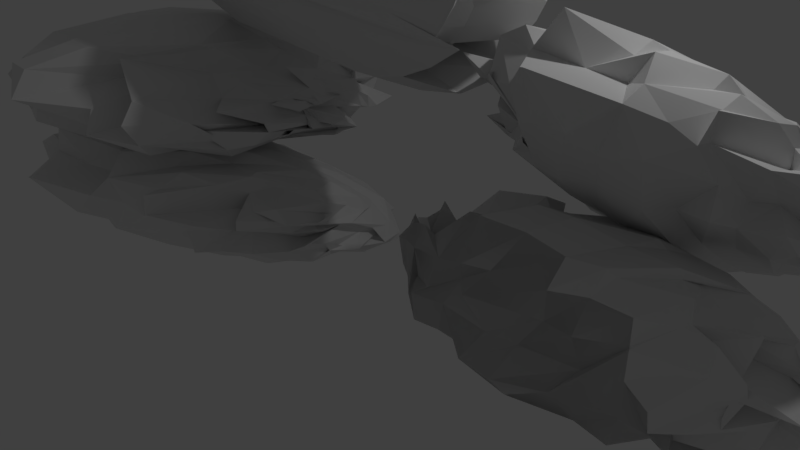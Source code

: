 # Source: cave_entrance.blend  (saved by Blender 2.78.0; exported with 4.5.12 LTS)
import bpy
from mathutils import Matrix  # noqa: F401  (used for matrix-valued properties, if any)

bpy.ops.wm.read_factory_settings(use_empty=True)
scene = bpy.context.scene
scene.name = 'Scene'

# ---- collections
col_collection_1 = bpy.data.collections.new('Collection 1'); scene.collection.children.link(col_collection_1)

# ---- world
world_world = bpy.data.worlds.new('World'); scene.world = world_world
world_world.color = (0.05088, 0.05088, 0.05088)
world_world.use_sun_shadow = False
world_world.sun_shadow_jitter_overblur = 0.0
world_world.cycles.sampling_method = 'MANUAL'

# ---- cameras
cam_camera = bpy.data.cameras.new('Camera')
cam_camera.clip_end = 100.0
cam_camera.lens = 35.0
cam_camera.sensor_width = 32.0
cam_camera.sensor_height = 18.0
cam_camera.ortho_scale = 7.314
cam_camera.dof.focus_distance = 0.0
cam_camera.dof.aperture_fstop = 128.0

# ---- lights
light_lamp = bpy.data.lights.new('Lamp', 'POINT')
light_lamp.transmission_factor = 0.0
light_lamp.cutoff_distance = 30.0
light_lamp.energy = 100.0
light_lamp.shadow_buffer_clip_start = 1.001
light_lamp.shadow_soft_size = 0.1
light_lamp.shadow_maximum_resolution = 0.006
light_lamp.use_absolute_resolution = True

# ---- meshes
me_sphere = bpy.data.meshes.new('Sphere')
me_sphere.from_pydata([(1.182, -0.09224, -0.7127), (1.084, 0.3827, -0.6224), (1.455, 0.2372, -0.7041), (1.822, 1.011, -0.6295), (2.185, 0.6953, -0.6754), (3.035, 1.216, -0.6401), (3.995, 0.9138, -0.6238), (4.247, 1.011, -0.6507), (4.849, 0.6746, -0.656), (4.793, 0.6561, -0.5852), (0.8958, 0.1802, -0.5871), (1.275, 0.02979, -0.6488), (1.224, 0.623, -0.5268), (1.569, 0.3602, -0.5842), (1.97, 0.9335, -0.4837), (2.344, 0.6323, -0.5289), (2.735, 0.733, -0.5074), (3.042, 1.123, -0.4648), (3.468, 1.102, -0.4719), (3.952, 1.016, -0.478), (4.625, 0.9335, -0.505), (4.986, 0.7936, -0.5297), (4.853, 0.5133, -0.5586), (4.787, 0.6243, -0.5245), (5.372, 0.4181, -0.5492), (0.9508, 0.1659, -0.5581), (1.024, 0.3275, -0.4985), (1.437, 0.1662, -0.5412), (1.691, 0.2229, -0.4886), (1.851, 0.3449, -0.4423), (2.39, 0.7936, -0.3335), (2.533, 0.5424, -0.3748), (3.048, 0.8591, -0.3162), (3.474, 0.8426, -0.3261), (3.964, 0.797, -0.3529), (4.35, 0.775, -0.368), (4.71, 0.6265, -0.3932), (4.999, 0.566, -0.4286), (5.056, 0.2706, -0.5338), (4.933, 0.4053, -0.523), (0.9517, 0.08881, -0.5388), (1.29, -0.1558, -0.5622), (1.465, -0.07013, -0.4902), (1.585, 0.06829, -0.4244), (1.837, 0.3182, -0.2776), (2.395, 0.4285, -0.2418), (2.55, 0.3287, -0.2858), (2.928, 0.3924, -0.2653), (3.776, 0.3753, -0.2287), (3.886, 0.3536, -0.2564), (4.634, 0.3182, -0.2988), (4.732, 0.421, -0.3287), (5.01, 0.4441, -0.3782), (5.23, 0.3983, -0.4377), (5.638, 0.08881, -0.5763), (0.8981, -3.452e-07, -0.532), (1.309, -0.2889, -0.5494), (1.316, -3.8e-07, -0.3697), (1.747, -0.2251, -0.4006), (2.061, -0.1819, -0.3389), (2.423, -0.1325, -0.289), (2.628, -0.002127, -0.1871), (3.054, -4.42e-07, -0.182), (3.653, 0.03046, -0.2265), (4.225, -4.396e-07, -0.2242), (4.263, -0.002127, -0.2698), (4.382, 0.1766, -0.3052), (4.86, -3.824e-07, -0.4015), (5.254, 0.2385, -0.4248), (5.638, -0.002127, -0.5695), (0.8978, -0.09306, -0.5388), (1.025, -0.1805, -0.4605), (1.533, -0.4946, -0.488), (1.671, -0.5224, -0.4214), (1.98, -0.3182, -0.2776), (2.216, -0.4328, -0.2418), (2.844, -0.4593, -0.2213), (3.307, -0.4429, -0.2611), (3.776, -0.4593, -0.2287), (3.886, -0.4328, -0.2564), (4.484, -0.1499, -0.2887), (4.59, -0.3317, -0.3544), (5.077, 0.0235, -0.3761), (4.853, 0.07865, -0.436), (5.401, 0.1897, -0.5044), (1.225, -0.4269, -0.6539), (1.09, -0.3317, -0.4985), (1.228, -0.3928, -0.4442), (1.501, -0.5, -0.3975), (2.021, -0.8255, -0.4365), (2.365, -0.8474, -0.3974), (2.734, -0.8378, -0.3679), (3.38, -0.797, -0.349), (3.772, -0.6935, -0.3261), (4.192, -0.629, -0.3458), (4.536, -0.3916, -0.3621), (4.869, -0.3691, -0.3881), (4.709, -0.2167, -0.4247), (5.056, -0.2706, -0.5338), (4.977, 0.1042, -0.5215), (1.162, -0.5019, -0.6797), (1.021, -0.4328, -0.5553), (1.224, -0.5133, -0.5268), (1.497, -0.6533, -0.5026), (2.068, -1.022, -0.5471), (2.384, -0.8536, -0.4708), (2.616, -1.106, -0.4644), (3.413, -0.8512, -0.483), (3.765, -0.9061, -0.4719), (4.222, -0.6789, -0.4695), (4.235, -0.705, -0.4721), (4.913, -0.5364, -0.4822), (5.158, -0.3481, -0.4986), (5.054, -0.3536, -0.5907), (5.636, -0.1802, -0.6247), (0.8943, -0.2397, -0.6213), (1.391, -0.6299, -0.7061), (1.631, -0.8689, -0.6985), (1.602, -0.7071, -0.6266), (1.822, -1.015, -0.6295), (2.2, -0.9239, -0.6328), (2.825, -0.9808, -0.6364), (3.182, -0.9194, -0.6409), (3.866, -0.8465, -0.6279), (3.87, -0.9239, -0.6474), (4.267, -0.7741, -0.6034), (4.578, -0.8634, -0.6536), (5.164, -0.2838, -0.5869), (5.051, -0.4682, -0.6578), (4.995, 0.0418, -0.5782), (0.8524, -6.269e-07, -0.621), (0.8929, -0.1802, -0.6555), (1.081, -0.3536, -0.6895), (1.623, -0.7206, -0.7872), (1.795, -0.94, -0.8015), (2.09, -0.8702, -0.8111), (2.641, -0.8974, -0.8137), (2.602, -1.106, -0.8083), (3.027, -1.127, -0.8154), (3.602, -0.9585, -0.7826), (4.302, -0.8476, -0.7612), (4.612, -0.7682, -0.7965), (4.573, -0.7978, -0.7776), (4.845, -0.6273, -0.7534), (5.048, -0.4328, -0.7248), (4.998, 0.05801, -0.6092), (5.445, 0.2602, -0.578), (0.8917, -0.1701, -0.6845), (1.396, -0.5295, -0.8185), (1.632, -0.6913, -0.8619), (1.591, -0.5, -0.8556), (1.951, -0.5879, -0.8988), (2.435, -0.7179, -0.9386), (3.066, -0.8378, -0.9417), (3.021, -0.8634, -0.964), (3.743, -0.6935, -0.9615), (4.192, -0.7978, -0.9467), (4.269, -0.5083, -0.848), (4.53, -0.2695, -0.8024), (5.183, -0.2167, -0.7497), (5.349, -0.05685, -0.6936), (5.438, 0.1042, -0.6356), (0.8909, -0.09306, -0.7039), (1.297, -0.4487, -0.8532), (1.294, -0.2126, -0.8593), (1.896, -0.5224, -0.9619), (1.948, -0.3897, -0.9814), (2.183, -0.3536, -1.024), (2.592, -0.3753, -1.051), (3.445, -0.4429, -1.026), (3.443, -0.3753, -1.059), (4.252, -0.3019, -0.9708), (4.602, -0.3897, -1.003), (4.565, -0.2706, -0.9529), (5.267, -0.2126, -0.8911), (5.334, 0.07865, -0.7286), (4.986, 0.1897, -0.6535), (0.9438, -0.002127, -0.7107), (1.011, -1.738e-07, -0.7977), (1.21, -0.002127, -0.8787), (1.478, -8.441e-08, -0.9505), (2.025, -0.1819, -1.027), (2.562, -0.1344, -1.053), (2.738, -0.0809, -1.064), (3.016, -0.002127, -1.098), (3.442, -0.002127, -1.093), (4.195, 0.08591, -1.002), (4.558, 0.1334, -0.952), (4.966, -0.002127, -0.9775), (5.266, -6.706e-08, -0.9105), (5.49, -0.002127, -0.8331), (5.63, -0.002127, -0.7482), (0.9441, 0.07466, -0.7039), (1.338, -0.1291, -0.8548), (1.542, -0.07013, -0.9149), (1.479, 0.2706, -0.9258), (1.808, 0.3854, -0.9814), (2.183, 0.3536, -1.024), (2.896, 0.3287, -1.036), (3.064, 0.3196, -1.029), (3.443, 0.3753, -1.059), (4.129, 0.4699, -0.9747), (4.498, 0.4806, -0.9275), (4.829, 0.421, -0.8692), (5.267, 0.2126, -0.8911), (4.854, 0.3983, -0.7302), (5.171, 0.07466, -0.7414), (1.206, -0.1796, -0.7693), (1.225, 0.006414, -0.8212), (1.296, 0.3928, -0.8041), (1.482, 0.5, -0.8556), (1.951, 0.714, -0.8988), (2.187, 0.7936, -0.932), (2.628, 0.5424, -0.9487), (3.276, 0.8591, -0.964), (3.389, 0.6538, -0.9223), (4.192, 0.6533, -0.9467), (4.438, 0.775, -0.8544), (4.385, 0.7223, -0.8074), (5.058, 0.566, -0.7537), (5.493, 0.2706, -0.7817), (5.631, 0.1659, -0.722), (1.195, -0.1417, -0.7433), (1.016, 0.3536, -0.6895), (1.216, 0.623, -0.7216), (1.587, 0.4859, -0.8087), (1.957, 0.9335, -0.7752), (2.193, 1.037, -0.7947), (2.553, 0.908, -0.8189), (3.206, 0.8045, -0.8079), (3.749, 1.102, -0.8158), (3.863, 1.037, -0.8094), (4.056, 0.8236, -0.7431), (4.573, 0.6533, -0.7776), (4.845, 0.5133, -0.7534), (5.048, 0.4285, -0.7248), (5.378, 0.4514, -0.6112), (1.602, 0.7071, -0.6266), (2.825, 0.9808, -0.6364), (3.556, 1.101, -0.6377), (4.318, 0.9483, -0.6016), (4.933, 0.4676, -0.5804), (-4.356, -0.6029, -0.8622), (-4.433, 0.5915, -1.046), (-4.143, 0.1581, -1.026), (-3.747, 2.013, -1.374), (-3.437, 1.237, -1.242), (-2.449, 2.467, -1.487), (-1.948, 1.799, -1.32), (-1.504, 1.986, -1.388), (-1.035, 1.214, -1.219), (-1.212, 1.261, -1.162), (-4.116, 0.1747, -0.9181), (-4.283, -0.245, -0.8821), (-4.257, 1.259, -1.106), (-3.591, 0.5883, -1.009), (-3.741, 2.019, -1.236), (-3.123, 1.277, -1.112), (-2.844, 1.533, -1.149), (-2.443, 2.475, -1.321), (-2.111, 2.417, -1.315), (-1.978, 2.213, -1.275), (-1.672, 1.993, -1.251), (-1.391, 1.643, -1.195), (-1.031, 0.9688, -1.07), (-1.083, 1.264, -1.105), (-1.09, 0.7638, -1.015), (-4.536, 0.1783, -0.8913), (-4.428, 0.6208, -0.9344), (-4.157, 0.2002, -0.8801), (-3.588, 0.3951, -0.8739), (-3.371, 0.7308, -0.9057), (-3.09, 1.889, -1.064), (-3.14, 1.265, -0.962), (-2.701, 2.06, -1.086), (-2.338, 2.009, -1.084), (-2.187, 1.872, -1.078), (-1.695, 1.803, -1.077), (-1.606, 1.434, -1.018), (-1.381, 1.251, -1.01), (-0.8734, 0.4471, -0.9288), (-0.9691, 0.7674, -0.9909), (-4.114, 0.02695, -0.8386), (-4.272, -0.5593, -0.7284), (-4.135, -0.2742, -0.7242), (-3.579, 0.1233, -0.7513), (-3.382, 0.876, -0.7813), (-3.411, 1.172, -0.8141), (-3.126, 0.8897, -0.7923), (-2.532, 1.06, -0.8113), (-2.103, 1.067, -0.778), (-1.785, 0.983, -0.7853), (-1.665, 0.8494, -0.7956), (-1.589, 1.046, -0.8686), (-1.373, 1.037, -0.9137), (-1.068, 0.8582, -0.93), (-0.8829, -0.01998, -0.8638), (-4.535, -0.1668, -0.7883), (-4.257, -0.8466, -0.6514), (-3.855, 0.03619, -0.6794), (-3.916, -0.5152, -0.5843), (-3.324, -0.3396, -0.5652), (-3.067, -0.1648, -0.5571), (-2.766, 0.2597, -0.5557), (-2.434, 0.2709, -0.5534), (-2.191, 0.2846, -0.599), (-1.984, 0.2182, -0.5818), (-1.491, 0.1562, -0.6113), (-1.398, 0.519, -0.727), (-1.155, -0.003601, -0.7008), (-1.052, 0.5103, -0.8391), (-0.7777, -0.2186, -0.8124), (-4.114, -0.3872, -0.745), (-4.015, -0.4884, -0.6474), (-4.082, -1.238, -0.5043), (-3.512, -1.218, -0.4453), (-3.734, -0.5732, -0.4538), (-3.411, -0.7893, -0.3708), (-2.767, -0.8241, -0.3434), (-2.7, -0.8366, -0.3786), (-2.334, -0.8334, -0.3484), (-1.986, -0.8076, -0.3807), (-1.6, -0.2038, -0.5479), (-1.385, -0.7, -0.4984), (-1.178, 0.08174, -0.6958), (-1.032, 0.1323, -0.7644), (-1.068, 0.2998, -0.8675), (-4.323, -1.291, -0.6505), (-4.428, -0.8803, -0.5951), (-4.254, -0.9516, -0.5273), (-4.021, -1.137, -0.4408), (-3.239, -1.927, -0.2994), (-2.971, -1.928, -0.2619), (-2.683, -1.869, -0.247), (-2.386, -1.753, -0.2554), (-2.338, -1.489, -0.2933), (-1.808, -1.366, -0.3396), (-1.742, -0.846, -0.4728), (-1.325, -0.8274, -0.5018), (-1.284, -0.5259, -0.6048), (-0.8734, -0.7853, -0.6503), (-1.055, 0.08357, -0.8349), (-4.31, -1.494, -0.6292), (-4.43, -1.181, -0.5813), (-3.86, -1.329, -0.5207), (-4.024, -1.618, -0.4324), (-3.202, -2.513, -0.2724), (-3.094, -2.034, -0.308), (-2.775, -2.6, -0.1739), (-2.362, -2.044, -0.3174), (-2.111, -2.155, -0.2817), (-1.786, -1.635, -0.397), (-1.513, -1.697, -0.3853), (-1.294, -1.326, -0.4789), (-1.257, -0.9177, -0.5868), (-0.9894, -1.045, -0.6458), (-0.7795, -0.6932, -0.7578), (-4.117, -0.8245, -0.7249), (-4.193, -1.819, -0.581), (-4.006, -2.354, -0.4529), (-3.652, -1.895, -0.4879), (-3.394, -2.6, -0.3315), (-3.1, -2.397, -0.3805), (-3.075, -2.531, -0.3537), (-2.587, -2.397, -0.3883), (-2.264, -2.214, -0.4171), (-2.0, -2.415, -0.3904), (-1.488, -2.019, -0.4379), (-1.395, -2.285, -0.4257), (-1.252, -0.8818, -0.6791), (-0.8774, -1.39, -0.6318), (-0.9205, -0.1294, -0.8409), (-4.15, -0.2781, -0.8481), (-4.54, -0.7318, -0.7785), (-4.022, -1.169, -0.7121), (-3.636, -2.127, -0.5888), (-3.415, -2.645, -0.4855), (-3.518, -2.498, -0.5279), (-3.219, -2.563, -0.5156), (-2.786, -3.031, -0.4047), (-2.718, -3.089, -0.3984), (-2.007, -2.663, -0.4633), (-1.729, -2.384, -0.506), (-1.509, -2.247, -0.5706), (-1.4, -2.291, -0.5426), (-1.038, -1.872, -0.6141), (-0.8796, -1.394, -0.6951), (-1.037, -0.1313, -0.87), (-1.033, 0.3682, -0.9531), (-4.541, -0.7451, -0.8032), (-3.798, -1.731, -0.7082), (-3.63, -2.154, -0.654), (-3.659, -1.71, -0.7483), (-3.403, -1.964, -0.732), (-3.224, -2.31, -0.6918), (-2.888, -2.587, -0.6322), (-2.459, -2.673, -0.634), (-2.36, -2.283, -0.7198), (-1.808, -2.502, -0.6561), (-1.487, -1.72, -0.7389), (-1.436, -1.119, -0.8311), (-1.238, -0.9325, -0.823), (-0.9833, -0.4984, -0.8676), (-0.9203, -0.05919, -0.9115), (-4.541, -0.5937, -0.8559), (-4.195, -1.591, -0.773), (-4.269, -1.06, -0.8987), (-3.442, -1.894, -0.8081), (-3.759, -1.616, -0.8894), (-3.439, -1.587, -0.9365), (-3.09, -1.671, -0.9439), (-2.592, -1.793, -0.8917), (-2.13, -1.681, -0.9489), (-1.963, -1.403, -0.9276), (-1.515, -1.643, -0.9037), (-1.406, -1.309, -0.9316), (-1.042, -1.1, -0.92), (-1.12, -0.2336, -0.9608), (-1.047, 0.1132, -0.9676), (-4.12, -0.3952, -0.9072), (-4.026, -0.4992, -0.9667), (-3.871, -0.6053, -1.02), (-3.662, -0.6902, -1.069), (-3.236, -1.2, -1.027), (-3.281, -1.125, -1.069), (-2.965, -1.017, -1.104), (-2.728, -0.8798, -1.167), (-2.132, -0.8735, -1.164), (-2.007, -0.5589, -1.148), (-1.725, -0.3884, -1.139), (-1.257, -0.7289, -1.086), (-1.043, -0.6402, -1.042), (-0.998, -0.5482, -0.9894), (-0.7835, -0.4421, -0.9324), (-4.541, -0.2118, -0.9422), (-3.839, -0.8646, -0.9386), (-3.694, -0.8054, -1.009), (-3.661, -0.04318, -1.192), (-3.759, 0.1489, -1.288), (-3.112, 0.02323, -1.3), (-3.02, -0.04803, -1.296), (-2.687, -0.06116, -1.287), (-2.13, 0.02887, -1.335), (-2.059, 0.3495, -1.327), (-1.59, 0.433, -1.301), (-1.513, 0.37, -1.231), (-1.042, -0.1318, -1.139), (-1.031, 0.4923, -1.126), (-0.8888, -0.2587, -0.9674), (-4.337, -0.8727, -0.8552), (-3.859, -0.5139, -0.9858), (-4.267, 0.3874, -1.173), (-4.037, 0.567, -1.263), (-3.403, 1.0, -1.402), (-3.435, 1.14, -1.465), (-2.766, 0.5473, -1.347), (-2.459, 1.249, -1.52), (-2.41, 0.8338, -1.387), (-2.01, 0.8022, -1.403), (-1.819, 1.195, -1.404), (-1.396, 1.134, -1.345), (-1.335, 0.8449, -1.228), (-0.9962, 0.1371, -1.095), (-0.8881, -0.02674, -1.001), (-3.941, -0.7539, -0.8573), (-4.435, 0.4413, -1.076), (-3.866, 1.015, -1.236), (-3.947, 0.5937, -1.224), (-3.752, 1.655, -1.432), (-3.105, 1.867, -1.499), (-2.824, 1.542, -1.448), (-2.778, 1.32, -1.388), (-2.355, 1.987, -1.546), (-2.005, 1.849, -1.508), (-1.652, 1.445, -1.354), (-1.25, 1.014, -1.289), (-1.167, 0.7251, -1.201), (-0.8796, 0.5678, -1.138), (-1.086, 0.7622, -1.074), (-4.029, 1.325, -1.216), (-3.075, 1.936, -1.363), (-2.506, 2.208, -1.426), (-1.448, 1.906, -1.323), (-1.092, 0.8376, -1.061), (1.531, 1.142, -0.06208), (1.455, 2.234, -0.3503), (1.744, 1.817, -0.2914), (2.141, 3.486, -0.8002), (2.45, 2.782, -0.6013), (3.438, 3.882, -0.9519), (3.939, 3.299, -0.7284), (4.383, 3.453, -0.8118), (4.853, 2.77, -0.576), (4.675, 2.84, -0.5243), (1.771, 1.88, -0.1872), (1.604, 1.484, -0.114), (1.63, 2.862, -0.469), (2.296, 2.246, -0.3135), (2.146, 3.551, -0.666), (2.764, 2.877, -0.4766), (3.043, 3.112, -0.5365), (3.444, 3.961, -0.7905), (3.776, 3.907, -0.779), (3.909, 3.725, -0.7213), (4.215, 3.519, -0.6776), (4.496, 3.2, -0.5917), (4.856, 2.593, -0.4083), (4.804, 2.868, -0.4686), (4.797, 2.416, -0.3356), (1.351, 1.895, -0.1613), (1.459, 2.31, -0.2435), (1.73, 1.921, -0.1522), (2.299, 2.115, -0.1638), (2.516, 2.431, -0.2254), (2.797, 3.498, -0.4848), (2.747, 2.93, -0.3289), (3.187, 3.656, -0.5219), (3.55, 3.607, -0.5156), (3.7, 3.475, -0.4978), (4.192, 3.408, -0.4904), (4.281, 3.071, -0.3986), (4.506, 2.896, -0.3749), (5.014, 2.143, -0.2224), (4.918, 2.43, -0.3122), (1.773, 1.769, -0.09593), (1.615, 1.242, 0.06509), (1.752, 1.524, 0.04348), (2.309, 1.902, -0.019), (2.505, 2.626, -0.1166), (2.476, 2.903, -0.1754), (2.761, 2.635, -0.1285), (3.355, 2.794, -0.1626), (3.784, 2.815, -0.1305), (4.102, 2.73, -0.1302), (4.222, 2.594, -0.1281), (4.298, 2.756, -0.2174), (4.515, 2.727, -0.2609), (4.819, 2.545, -0.2607), (5.004, 1.713, -0.1164), (1.352, 1.601, -0.02913), (1.63, 0.9938, 0.1666), (2.032, 1.847, 0.0593), (1.971, 1.348, 0.2024), (2.563, 1.528, 0.2053), (2.821, 1.703, 0.1974), (3.121, 2.12, 0.1603), (3.453, 2.131, 0.1616), (3.696, 2.125, 0.1157), (3.903, 2.068, 0.1386), (4.396, 1.994, 0.1152), (4.489, 2.3, -0.03103), (4.732, 1.799, 0.04197), (4.836, 2.243, -0.1402), (5.11, 1.54, -0.04807), (1.773, 1.404, 0.03328), (1.872, 1.347, 0.1381), (1.805, 0.6733, 0.3462), (2.376, 0.7184, 0.4023), (2.153, 1.347, 0.3356), (2.476, 1.171, 0.4365), (3.12, 1.149, 0.4665), (3.188, 1.121, 0.4331), (3.553, 1.137, 0.4624), (3.902, 1.149, 0.4285), (4.287, 1.668, 0.2099), (4.502, 1.203, 0.3033), (4.71, 1.885, 0.03914), (4.855, 1.905, -0.03273), (4.819, 2.024, -0.1489), (1.565, 0.5581, 0.2077), (1.459, 0.985, 0.2248), (1.633, 0.9442, 0.2978), (1.867, 0.7996, 0.3994), (2.649, 0.08613, 0.6094), (2.916, 0.1011, 0.6463), (3.204, 0.1652, 0.6555), (3.502, 0.276, 0.6368), (3.55, 0.5186, 0.5757), (4.08, 0.6186, 0.5192), (4.145, 1.071, 0.3416), (4.562, 1.077, 0.3115), (4.604, 1.328, 0.1833), (5.014, 1.054, 0.1621), (4.832, 1.827, -0.0974), (1.578, 0.3682, 0.2469), (1.457, 0.6956, 0.2656), (2.027, 0.577, 0.3383), (1.863, 0.3321, 0.451), (2.685, -0.477, 0.6889), (2.793, -0.0224, 0.6106), (3.112, -0.5199, 0.7933), (3.525, -0.03602, 0.6023), (3.776, -0.1297, 0.6474), (4.101, 0.3307, 0.4872), (4.374, 0.2743, 0.5044), (4.593, 0.5981, 0.3791), (4.63, 0.9519, 0.2364), (4.898, 0.8013, 0.1901), (5.108, 1.098, 0.04841), (1.77, 0.9837, 0.0925), (1.694, 0.0708, 0.3235), (1.881, -0.3982, 0.4974), (2.236, 0.03605, 0.4217), (2.493, -0.5871, 0.6387), (2.787, -0.4092, 0.5723), (2.812, -0.5291, 0.6108), (3.301, -0.4126, 0.5647), (3.623, -0.2462, 0.52), (3.888, -0.4314, 0.5643), (4.399, -0.06358, 0.4819), (4.492, -0.3192, 0.518), (4.635, 0.9473, 0.1426), (5.01, 0.4691, 0.235), (4.967, 1.615, -0.08403), (1.738, 1.466, -0.07763), (1.348, 1.052, 0.03159), (1.865, 0.6516, 0.1362), (2.251, -0.2344, 0.3437), (2.472, -0.6974, 0.4918), (2.369, -0.5716, 0.437), (2.668, -0.6301, 0.4549), (3.101, -1.041, 0.6059), (3.169, -1.095, 0.6174), (3.88, -0.7058, 0.5152), (4.158, -0.4504, 0.4481), (4.379, -0.3442, 0.3725), (4.487, -0.3752, 0.4038), (4.849, 0.004348, 0.2959), (5.008, 0.4388, 0.1732), (4.851, 1.601, -0.1124), (4.854, 2.055, -0.2391), (1.346, 1.028, 0.008618), (2.089, 0.1023, 0.1909), (2.257, -0.2888, 0.2822), (2.228, 0.1054, 0.1497), (2.485, -0.1368, 0.1887), (2.663, -0.4585, 0.2593), (2.999, -0.7043, 0.3428), (3.428, -0.7895, 0.3488), (3.527, -0.4442, 0.2295), (4.08, -0.6314, 0.3117), (4.4, 0.1002, 0.1598), (4.451, 0.6495, 0.015), (4.649, 0.8356, 0.006123), (4.904, 1.242, -0.07681), (4.967, 1.654, -0.1596), (1.346, 1.154, -0.05671), (1.693, 0.2121, 0.1146), (1.618, 0.6777, -0.05647), (2.445, -0.1007, 0.1077), (2.128, 0.1367, 0.002826), (2.449, 0.1451, -0.04595), (2.797, 0.05935, -0.04556), (3.295, -0.03727, 0.01653), (3.757, 0.04804, -0.04963), (3.924, 0.3292, -0.05382), (4.372, 0.1045, -0.008757), (4.481, 0.4193, -0.06626), (4.845, 0.6295, -0.0738), (4.767, 1.461, -0.1922), (4.84, 1.798, -0.2302), (1.767, 1.326, -0.125), (1.861, 1.199, -0.174), (2.016, 1.072, -0.2166), (2.225, 0.967, -0.2572), (2.651, 0.4855, -0.1696), (2.606, 0.5406, -0.2178), (2.922, 0.6318, -0.2618), (3.159, 0.7389, -0.3362), (3.756, 0.7466, -0.3334), (3.88, 1.062, -0.3462), (4.163, 1.233, -0.3527), (4.631, 0.9218, -0.2704), (4.844, 1.028, -0.2354), (4.889, 1.141, -0.1917), (5.104, 1.269, -0.1455), (1.346, 1.491, -0.1759), (2.048, 0.8524, -0.1134), (2.193, 0.88, -0.188), (2.226, 1.548, -0.436), (2.128, 1.695, -0.5478), (2.775, 1.567, -0.5483), (2.867, 1.499, -0.5371), (3.201, 1.49, -0.5273), (3.757, 1.557, -0.5829), (3.828, 1.875, -0.6042), (4.298, 1.968, -0.5861), (4.374, 1.937, -0.512), (4.845, 1.484, -0.3759), (4.857, 2.102, -0.4201), (4.998, 1.434, -0.1963), (1.55, 0.8803, -0.03084), (2.028, 1.176, -0.1913), (1.62, 1.979, -0.4565), (1.85, 2.116, -0.5607), (2.485, 2.481, -0.7363), (2.452, 2.591, -0.8109), (3.121, 2.06, -0.6416), (3.428, 2.674, -0.8749), (3.477, 2.324, -0.7064), (3.877, 2.286, -0.7192), (4.069, 2.671, -0.7555), (4.491, 2.636, -0.6924), (4.552, 2.403, -0.5521), (4.891, 1.767, -0.3575), (4.999, 1.647, -0.2506), (1.946, 0.9959, -0.0436), (1.452, 2.073, -0.3662), (2.021, 2.567, -0.5751), (1.94, 2.159, -0.5252), (2.135, 3.11, -0.8249), (2.782, 3.289, -0.9094), (3.063, 2.992, -0.8306), (3.109, 2.801, -0.7511), (3.532, 3.386, -0.9664), (3.882, 3.267, -0.9174), (4.235, 2.937, -0.7293), (4.637, 2.543, -0.6271), (4.72, 2.298, -0.5145), (5.008, 2.171, -0.4387), (4.802, 2.389, -0.393), (1.858, 2.88, -0.583), (2.812, 3.415, -0.7828), (3.381, 3.655, -0.8689), (4.439, 3.402, -0.7408), (4.795, 2.468, -0.3877), (1.09, -0.3317, -0.4985), (1.225, -0.4269, -0.6539), (3.307, -0.4429, -0.2611), (2.844, -0.4593, -0.2213), (2.216, -0.4328, -0.2418), (1.98, -0.3182, -0.2776), (1.671, -0.5224, -0.4214), (1.533, -0.4946, -0.488), (1.025, -0.1805, -0.4605), (2.423, -0.1325, -0.289), (2.061, -0.1819, -0.3389), (1.747, -0.2251, -0.4006), (1.316, -3.8e-07, -0.3697), (1.309, -0.2889, -0.5494), (1.585, 0.06829, -0.4244), (1.465, -0.07013, -0.4902), (1.29, -0.1558, -0.5622), (0.9517, 0.08881, -0.5388), (0.94, 0.1641, 1.257), (1.065, 0.3219, 1.205), (1.149, 0.4674, 1.138), (1.189, 0.5949, 1.058), (1.183, 0.6995, 0.9681), (1.131, 0.7772, 0.8714), (1.037, 0.8251, 0.7719), (0.9019, 0.8413, 0.6734), (0.7326, 0.8251, 0.5796), (1.449, 0.7772, 0.6205), (1.067, 0.6995, 0.4858), (0.664, 0.5949, 0.3776), (0.255, 0.4674, 0.3001), (-0.1442, 0.3219, 0.2562), (-2.062, 0.1641, 0.2902), (1.851, 0.3449, -0.4423), (1.691, 0.2229, -0.4886), (1.06, 0.08104, 1.24), (1.3, 0.159, 1.173), (1.491, 0.2308, 1.091), (1.624, 0.2937, 0.9982), (2.279, 0.3454, 0.8975), (2.285, 0.3838, 0.793), (2.225, 0.4074, 0.6886), (2.102, 0.4154, 0.5885), (1.921, 0.4074, 0.4964), (1.104, 0.3838, 0.4158), (1.964, 0.3454, 0.3568), (1.426, 0.2937, 0.2679), (0.8539, 0.2308, 0.2139), (0.2684, 0.159, 0.1968), (-0.3078, 0.08104, 0.2173), (1.437, 0.1662, -0.5412), (1.024, 0.3275, -0.4985), (1.086, -0.02776, 1.237), (1.352, -0.05446, 1.166), (1.565, -0.07907, 1.081), (1.718, -0.1006, 0.9851), (2.39, -0.1183, 0.8821), (2.408, -0.1315, 0.7759), (1.771, -0.1396, 0.6705), (1.651, -0.1423, 0.57), (1.467, -0.1396, 0.4783), (1.227, -0.1315, 0.3988), (0.9401, -0.1183, 0.3347), (1.592, -0.1006, 0.2441), (0.9841, -0.07907, 0.1952), (0.358, -0.05446, 0.1839), (-0.2621, -0.02776, 0.2108), (0.9508, 0.1659, -0.5581), (2.735, 0.733, -0.5074), (1.01, -0.1278, 1.247), (1.202, -0.2506, 1.186), (1.348, -0.3638, 1.111), (1.442, -0.4631, 1.023), (1.481, -0.5445, 0.9269), (2.047, -0.605, 0.8257), (1.973, -0.6423, 0.7233), (1.845, -0.6549, 0.6239), (1.669, -0.6423, 0.5311), (2.03, -0.605, 0.5369), (1.59, -0.5445, 0.4106), (1.108, -0.4631, 0.3137), (0.6041, -0.3638, 0.2499), (0.09631, -0.2506, 0.2216), (-0.3956, -0.1278, 0.23), (2.344, 0.6323, -0.5289), (1.97, 0.9335, -0.4837), (0.8557, -0.1872, 1.268), (0.8995, -0.3672, 1.228), (0.9088, -0.5331, 1.171), (0.8831, -0.6785, 1.1), (0.8235, -0.7978, 1.018), (0.7323, -0.8865, 0.9264), (0.6129, -0.9411, 0.8303), (0.47, -0.9595, 0.7329), (0.309, -0.9411, 0.6381), (0.7502, -0.8865, 0.721), (0.4382, -0.7978, 0.5763), (0.1291, -0.6785, 0.4546), (-0.1653, -0.5331, 0.3606), (-2.024, -0.3672, 0.3177), (-2.128, -0.1872, 0.3019), (1.569, 0.3602, -0.5842), (1.224, 0.623, -0.5268), (0.6723, -0.1872, 1.294), (0.5398, -0.3672, 1.278), (0.3866, -0.5331, 1.243), (0.2185, -0.6785, 1.192), (0.04201, -0.7978, 1.125), (-0.1361, -0.8865, 1.046), (-0.309, -0.9411, 0.9575), (-0.47, -0.9595, 0.8626), (-0.6129, -0.9411, 0.7652), (-2.174, -0.8865, 0.6691), (-2.245, -0.7978, 0.5779), (-2.292, -0.6785, 0.4952), (-2.312, -0.5331, 0.4241), (-2.305, -0.3672, 0.3674), (-2.27, -0.1872, 0.3272), (1.275, 0.02979, -0.6488), (0.779, -5.392e-07, 1.29), (0.5181, -0.1278, 1.315), (0.2372, -0.2506, 1.32), (-0.05271, -0.3638, 1.304), (-0.3406, -0.4631, 1.269), (-0.6155, -0.5445, 1.216), (-0.8666, -0.605, 1.147), (-1.085, -0.6423, 1.064), (-1.261, -0.6549, 0.9716), (-1.388, -0.6423, 0.8722), (-1.463, -0.02368, 0.7818), (-2.757, -0.5445, 0.6686), (-2.727, -0.4631, 0.5723), (-2.654, -0.3638, 0.4847), (-2.54, -0.2506, 0.4091), (-2.391, -0.1278, 0.3484), (-2.211, -3.278e-07, 0.305), (0.8958, 0.1802, -0.5871), (0.4419, -0.02776, 1.325), (0.08781, -0.05446, 1.34), (-0.2696, -0.07907, 1.436), (-0.6167, -0.1006, 1.409), (-0.9401, -0.1183, 1.261), (-1.227, -0.1315, 1.197), (-1.467, -0.1396, 1.117), (-1.651, -0.1423, 1.026), (-1.771, -0.1396, 0.925), (-1.824, 0.4498, 0.8316), (-1.806, 0.463, 0.7254), (-2.942, -0.1006, 0.6104), (-2.823, -0.07907, 0.5146), (-2.657, -0.05446, 0.4297), (-2.45, -0.02776, 0.3589), (3.995, 0.9138, -0.6238), (3.035, 1.216, -0.6401), (0.468, 0.08104, 1.322), (0.139, 0.159, 1.333), (-0.1953, 0.2308, 1.426), (-0.5221, 0.2937, 1.396), (-0.8289, 0.3454, 1.347), (-1.104, 0.3838, 1.282), (-1.336, 0.4074, 1.201), (-1.517, 0.4154, 1.007), (-1.64, 0.9888, 0.9189), (-1.7, 0.9651, 0.8145), (-1.694, 0.3454, 0.698), (-2.869, 0.2937, 0.5973), (-2.765, 0.2308, 0.5044), (-2.617, 0.159, 0.4226), (-2.43, 0.08104, 0.3553), (2.185, 0.6953, -0.6754), (1.822, 1.011, -0.6295), (0.5881, 0.1641, 1.305), (0.3746, 0.3219, 1.301), (0.1466, 0.4674, 1.277), (-0.0869, 0.5949, 1.336), (-0.3171, 0.6995, 1.277), (-0.5351, 0.7772, 1.203), (-0.7326, 0.8251, 1.016), (-0.9019, 1.423, 0.9222), (-1.037, 1.406, 0.8236), (-1.131, 1.359, 0.7241), (-1.183, 0.6995, 0.6274), (-2.53, 0.5949, 0.5373), (-2.499, 0.4674, 0.4572), (-2.433, 0.3219, 0.3902), (-2.336, 0.1641, 0.3388), (1.455, 0.2372, -0.7041), (1.084, 0.3827, -0.6224), (0.764, 0.1951, 1.281), (0.7197, 0.3827, 1.253), (0.6477, 0.7122, 1.207), (0.5508, 0.8637, 1.146), (0.4328, 0.9881, 1.071), (0.2981, 1.081, 0.9863), (0.152, 1.446, 0.8939), (-4.19e-07, 1.465, 0.7978), (-0.152, 1.446, 0.7016), (-0.2981, 0.9239, 0.6092), (-0.4328, 0.8315, 0.524), (-0.5508, 0.7071, 0.4494), (-0.6477, 0.5556, 0.3881), (-2.164, 0.3827, 0.3425), (-2.199, 0.1951, 0.3145), (1.182, -0.09224, -0.7127), (1.228, -0.3928, -0.4442), (1.501, -0.5, -0.3975), (2.021, -0.8255, -0.4365), (2.365, -0.8474, -0.3974), (2.734, -0.8378, -0.3679), (3.38, -0.797, -0.349), (3.772, -0.6935, -0.3261), (4.192, -0.629, -0.3458), (1.162, -0.5019, -0.6797), (1.021, -0.4328, -0.5553), (1.224, -0.5133, -0.5268), (1.497, -0.6533, -0.5026), (2.068, -1.022, -0.5471), (2.384, -0.8536, -0.4708), (2.616, -1.106, -0.4644), (3.413, -0.8512, -0.483), (3.765, -0.9061, -0.4719), (4.222, -0.6789, -0.4695), (4.235, -0.705, -0.4721), (0.8943, -0.2397, -0.6213), (1.391, -0.6299, -0.7061), (1.631, -0.8689, -0.6985), (1.602, -0.7071, -0.6266), (1.822, -1.015, -0.6295), (2.2, -0.9239, -0.6328), (2.825, -0.9808, -0.6364), (3.182, -0.9194, -0.6409), (3.866, -0.8465, -0.6279), (3.87, -0.9239, -0.6474), (4.267, -0.7741, -0.6034), (4.578, -0.8634, -0.6536), (0.8524, -6.269e-07, -0.621), (0.8929, -0.1802, -0.6555), (1.081, -0.3536, -0.6895), (1.623, -0.7206, -0.7872), (1.795, -0.94, -0.8015), (2.09, -0.8702, -0.8111), (2.641, -0.8974, -0.8137), (2.602, -1.106, -0.8083), (3.027, -1.127, -0.8154), (3.602, -0.9585, -0.7826), (4.302, -0.8476, -0.7612), (4.612, -0.7682, -0.7965), (4.573, -0.7978, -0.7776), (4.845, -0.6273, -0.7534), (5.048, -0.4328, -0.7248), (0.8917, -0.1701, -0.6845), (1.396, -0.5295, -0.8185), (1.632, -0.6913, -0.8619), (1.591, -0.5, -0.8556), (1.951, -0.5879, -0.8988), (2.435, -0.7179, -0.9386), (3.066, -0.8378, -0.9417), (3.021, -0.8634, -0.964), (3.743, -0.6935, -0.9615), (4.192, -0.7978, -0.9467), (4.269, -0.5083, -0.848), (4.53, -0.2695, -0.8024), (0.8909, -0.09306, -0.7039), (1.297, -0.4487, -0.8532), (1.294, -0.2126, -0.8593), (1.896, -0.5224, -0.9619), (1.948, -0.3897, -0.9814), (2.183, -0.3536, -1.024), (2.592, -0.3753, -1.051), (3.445, -0.4429, -1.026), (3.443, -0.3753, -1.059), (4.252, -0.3019, -0.9708), (4.602, -0.3897, -1.003), (4.565, -0.2706, -0.9529), (5.267, -0.2126, -0.8911), (0.9438, -0.002127, -0.7107), (1.011, -1.738e-07, -0.7977), (1.21, -0.002127, -0.8787), (1.478, -8.441e-08, -0.9505), (2.025, -0.1819, -1.027), (2.562, -0.1344, -1.053), (2.738, -0.0809, -1.064), (3.016, -0.002127, -1.098), (3.442, -0.002127, -1.093), (4.195, 0.08591, -1.002), (4.558, 0.1334, -0.952), (4.966, -0.002127, -0.9775), (5.266, -6.706e-08, -0.9105), (0.9441, 0.07466, -0.7039), (1.338, -0.1291, -0.8548), (1.542, -0.07013, -0.9149), (1.479, 0.2706, -0.9258), (1.808, 0.3854, -0.9814), (2.183, 0.3536, -1.024), (2.896, 0.3287, -1.036), (3.064, 0.3196, -1.029), (3.443, 0.3753, -1.059), (4.129, 0.4699, -0.9747), (4.498, 0.4806, -0.9275), (4.829, 0.421, -0.8692), (4.854, 0.3983, -0.7302), (1.206, -0.1796, -0.7693), (1.225, 0.006414, -0.8212), (1.296, 0.3928, -0.8041), (1.482, 0.5, -0.8556), (1.951, 0.714, -0.8988), (2.187, 0.7936, -0.932), (2.628, 0.5424, -0.9487), (3.276, 0.8591, -0.964), (3.389, 0.6538, -0.9223), (4.192, 0.6533, -0.9467), (4.438, 0.775, -0.8544), (4.385, 0.7223, -0.8074), (1.195, -0.1417, -0.7433), (1.016, 0.3536, -0.6895), (1.216, 0.623, -0.7216), (1.587, 0.4859, -0.8087), (1.957, 0.9335, -0.7752), (2.193, 1.037, -0.7947), (2.553, 0.908, -0.8189), (3.206, 0.8045, -0.8079), (3.749, 1.102, -0.8158), (3.863, 1.037, -0.8094), (4.056, 0.8236, -0.7431), (4.573, 0.6533, -0.7776), (4.845, 0.5133, -0.7534), (1.602, 0.7071, -0.6266), (2.825, 0.9808, -0.6364), (3.556, 1.101, -0.6377), (-0.2696, -0.07907, 1.436), (-0.6167, -0.1006, 1.409), (-0.1953, 0.2308, 1.426), (-0.5221, 0.2937, 1.396), (-0.8289, 0.3454, 1.347), (-1.104, 0.3838, 1.282), (-1.336, 0.4074, 1.201), (-0.0869, 0.5949, 1.336), (-0.3171, 0.6995, 1.277), (-0.5351, 0.7772, 1.203), (-1.195, 0.2899, -0.2706), (-0.8834, -0.8698, -0.1169), (-1.21, -0.5607, -0.1934), (-1.148, -2.544, 0.02814), (-1.563, -1.828, -0.04475), (-2.116, -3.306, 0.1389), (-2.665, -2.669, 0.135), (-2.989, -2.992, 0.1572), (-3.534, -2.263, 0.1267), (-3.379, -2.191, 0.1734), (-1.229, -0.4425, -0.09965), (-1.18, -0.03222, -0.1896), (-0.888, -1.507, 0.01832), (-1.572, -0.989, -0.03215), (-1.151, -2.376, 0.1421), (-1.812, -1.757, 0.09267), (-1.987, -2.062, 0.1466), (-2.119, -3.104, 0.276), (-2.402, -3.117, 0.288), (-2.553, -2.932, 0.2768), (-2.85, -2.789, 0.2597), (-3.153, -2.499, 0.2331), (-3.588, -1.882, 0.1842), (-3.484, -2.148, 0.2293), (-3.582, -1.638, 0.1725), (-0.8847, -0.3268, -0.1045), (-0.8809, -0.7522, -0.01825), (-1.19, -0.406, -0.0648), (-1.615, -0.6663, 0.02794), (-1.723, -1.015, 0.103), (-1.712, -2.185, 0.2918), (-1.801, -1.554, 0.2102), (-1.994, -2.426, 0.3436), (-2.302, -2.457, 0.356), (-2.454, -2.372, 0.3349), (-2.871, -2.415, 0.3505), (-3.021, -2.066, 0.3094), (-3.243, -1.958, 0.2831), (-3.826, -1.322, 0.1752), (-3.681, -1.634, 0.2011), (-1.261, -0.2254, -0.07296), (-1.255, 0.4083, -0.145), (-1.307, 0.1613, -0.05893), (-1.68, -0.2982, 0.05822), (-1.683, -0.9693, 0.2409), (-1.598, -1.239, 0.2888), (-1.89, -1.046, 0.2524), (-2.341, -1.324, 0.32), (-2.69, -1.373, 0.3771), (-2.968, -1.38, 0.3703), (-3.094, -1.311, 0.3354), (-3.115, -1.574, 0.3318), (-3.294, -1.668, 0.3069), (-3.581, -1.609, 0.2675), (-3.915, -0.8696, 0.1069), (-0.9574, 0.07566, -0.1097), (-1.327, 0.7296, -0.1555), (-1.472, -0.08289, 0.07603), (-1.537, 0.4848, 0.007109), (-1.984, 0.2518, 0.1069), (-2.159, 0.07243, 0.1755), (-2.316, -0.321, 0.3059), (-2.586, -0.3936, 0.3326), (-2.781, -0.511, 0.315), (-2.964, -0.4782, 0.3254), (-3.381, -0.5659, 0.3178), (-3.381, -1.018, 0.3234), (-3.689, -0.6211, 0.2259), (-3.667, -1.223, 0.2528), (-4.043, -0.669, 0.1044), (-1.348, 0.2199, -0.1037), (-1.45, 0.4035, -0.04388), (-1.551, 1.19, -0.1253), (-2.014, 1.134, -0.03459), (-1.698, 0.6596, 0.1102), (-2.007, 0.8703, 0.1433), (-2.541, 0.8032, 0.1989), (-2.599, 0.7548, 0.1715), (-2.898, 0.7172, 0.2209), (-3.177, 0.586, 0.2243), (-3.367, -0.1799, 0.2693), (-3.646, 0.231, 0.1957), (-3.653, -0.6774, 0.2505), (-3.762, -0.8337, 0.2173), (-3.697, -1.089, 0.1743), (-1.366, 1.095, -0.2739), (-1.194, 0.8618, -0.1296), (-1.351, 0.9693, -0.08137), (-1.581, 1.178, -0.04355), (-2.385, 1.823, -0.08093), (-2.605, 1.818, -0.03312), (-2.828, 1.733, 0.0131), (-3.047, 1.571, 0.05596), (-3.031, 1.305, 0.09648), (-3.439, 1.043, 0.1252), (-3.385, 0.4504, 0.1554), (-3.722, 0.3152, 0.164), (-3.693, -0.06159, 0.1607), (-4.083, 0.002771, 0.08375), (-3.753, -0.8801, 0.1459), (-1.419, 1.279, -0.3081), (-1.255, 1.117, -0.1962), (-1.752, 1.196, -0.1476), (-1.678, 1.569, -0.161), (-2.538, 2.313, -0.2079), (-2.526, 1.868, -0.1061), (-2.905, 2.421, -0.1221), (-3.127, 1.717, -0.06806), (-3.355, 1.799, -0.05123), (-3.513, 1.177, 0.01061), (-3.75, 1.187, 0.02191), (-3.851, 0.7312, 0.05601), (-3.797, 0.2648, 0.07606), (-4.042, 0.2369, 0.01268), (-4.14, -0.2251, 0.02624), (-1.437, 0.5907, -0.2004), (-1.582, 1.573, -0.3449), (-1.846, 2.119, -0.3664), (-2.041, 1.642, -0.2533), (-2.399, 2.344, -0.2909), (-2.597, 2.063, -0.259), (-2.645, 2.198, -0.2702), (-3.017, 1.95, -0.2316), (-3.243, 1.705, -0.1867), (-3.501, 1.844, -0.1994), (-3.837, 1.369, -0.1022), (-3.968, 1.575, -0.1548), (-3.793, 0.1184, 0.01049), (-4.206, 0.5042, -0.05762), (-3.907, -0.7467, 0.09484), (-1.296, 0.01017, -0.1617), (-1.072, 0.5345, -0.2479), (-1.586, 0.8595, -0.2726), (-2.102, 1.694, -0.3941), (-2.391, 2.189, -0.4291), (-2.275, 2.04, -0.4325), (-2.534, 2.046, -0.4196), (-2.986, 2.469, -0.4217), (-3.053, 2.509, -0.427), (-3.547, 1.948, -0.3232), (-3.715, 1.618, -0.2676), (-3.868, 1.384, -0.2703), (-3.966, 1.432, -0.2518), (-4.175, 0.9387, -0.1781), (-4.204, 0.4268, -0.1101), (-3.813, -0.7589, 0.06303), (-3.711, -1.259, 0.1245), (-1.074, 0.5139, -0.2714), (-1.887, 1.263, -0.3997), (-2.112, 1.631, -0.4537), (-1.996, 1.167, -0.4178), (-2.259, 1.337, -0.4533), (-2.477, 1.625, -0.4982), (-2.81, 1.851, -0.499), (-3.179, 1.831, -0.4945), (-3.178, 1.395, -0.4571), (-3.676, 1.537, -0.4255), (-3.775, 0.7504, -0.2698), (-3.692, 0.1494, -0.1865), (-3.815, -0.02704, -0.1187), (-3.933, -0.477, -0.02621), (-3.893, -0.8917, 0.05553), (-1.041, 0.3279, -0.2753), (-1.533, 1.149, -0.4423), (-1.362, 0.5867, -0.4126), (-2.212, 1.193, -0.4998), (-1.895, 0.9344, -0.5151), (-2.151, 0.7872, -0.5247), (-2.453, 0.7742, -0.5295), (-2.886, 0.8361, -0.4857), (-3.241, 0.5824, -0.4729), (-3.32, 0.3571, -0.373), (-3.736, 0.4864, -0.386), (-3.756, 0.1662, -0.3154), (-4.01, -0.05722, -0.2281), (-3.766, -0.7767, -0.04271), (-3.753, -1.073, 0.04608), (-1.345, 0.02147, -0.2381), (-1.443, 0.009087, -0.3072), (-1.592, -0.005873, -0.3677), (-1.781, -0.04346, -0.416), (-2.236, 0.3266, -0.4851), (-2.184, 0.223, -0.5031), (-2.419, 0.02995, -0.4828), (-2.584, -0.206, -0.4833), (-3.072, -0.3266, -0.4397), (-3.108, -0.5794, -0.3373), (-3.303, -0.759, -0.2674), (-3.757, -0.5179, -0.2817), (-3.914, -0.5751, -0.209), (-3.931, -0.5893, -0.1391), (-4.085, -0.6438, -0.05131), (-0.9618, -0.08278, -0.2469), (-1.672, 0.2953, -0.3664), (-1.779, 0.1299, -0.399), (-1.647, -0.7095, -0.3488), (-1.527, -0.9635, -0.3841), (-2.082, -1.01, -0.3838), (-2.172, -0.9658, -0.3922), (-2.448, -1.011, -0.3664), (-2.884, -1.256, -0.3461), (-2.876, -1.513, -0.2522), (-3.243, -1.64, -0.1786), (-3.318, -1.517, -0.133), (-3.808, -1.098, -0.1562), (-3.688, -1.577, 0.01577), (-3.96, -0.8116, -0.03934), (-1.267, 0.5077, -0.3333), (-1.583, -0.03699, -0.3155), (-1.062, -0.9036, -0.2622), (-1.212, -1.205, -0.2737), (-1.641, -1.851, -0.2334), (-1.585, -2.035, -0.251), (-2.256, -1.552, -0.2638), (-2.361, -2.387, -0.2035), (-2.488, -1.9, -0.1988), (-2.822, -1.975, -0.1937), (-2.896, -2.324, -0.08037), (-3.255, -2.287, -0.02057), (-3.365, -1.923, 0.003685), (-3.79, -1.264, -0.04833), (-3.913, -1.038, -0.007047), (-1.566, 0.3318, -0.2783), (-0.9128, -0.789, -0.1803), (-1.258, -1.559, -0.1252), (-1.28, -1.195, -0.2294), (-1.219, -2.335, -0.1119), (-1.704, -2.717, -0.06873), (-2.001, -2.453, -0.09312), (-2.085, -2.21, -0.0981), (-2.292, -3.021, -0.02687), (-2.607, -2.936, -0.009142), (-2.98, -2.492, 0.03553), (-3.399, -2.151, 0.003234), (-3.527, -1.828, 0.006043), (-3.796, -1.682, 0.03544), (-3.586, -1.712, 0.1246), (-1.061, -1.745, -0.03918), (-1.714, -2.605, 0.06125), (-2.123, -3.013, 0.1179), (-3.051, -2.857, 0.193), (-3.566, -1.755, 0.1537)], [(973, 974), (974, 975), (1050, 1051), (1060, 1061)], [(240, 7, 20, 21), (3, 237, 13, 14), (8, 240, 21, 22), (4, 3, 14, 15), (9, 8, 22, 23), (238, 4, 15, 16), (241, 9, 23, 24), (5, 238, 16, 17), (0, 130, 10), (146, 241, 24), (239, 5, 17, 18), (1, 0, 10, 11), (6, 239, 18, 19), (2, 1, 11, 12), (7, 6, 19, 20), (237, 2, 12, 13), (12, 11, 26, 27), (20, 19, 34, 35), (13, 12, 27, 28), (21, 20, 35, 36), (14, 13, 28, 29), (22, 21, 36, 37), (15, 14, 29, 30), (23, 22, 37, 38), (16, 15, 30, 31), (24, 23, 38, 39), (17, 16, 31, 32), (10, 130, 25), (146, 24, 39), (18, 17, 32, 33), (11, 10, 25, 26), (19, 18, 33, 34), (31, 30, 45, 46), (39, 38, 53, 54), (32, 31, 46, 47), (25, 130, 40), (146, 39, 54), (33, 32, 47, 48), (26, 25, 40, 41), (34, 33, 48, 49), (27, 26, 41, 42), (35, 34, 49, 50), (28, 27, 42, 43), (36, 35, 50, 51), (29, 28, 43, 44), (37, 36, 51, 52), (30, 29, 44, 45), (38, 37, 52, 53), (50, 49, 64, 65), (43, 42, 57, 58), (51, 50, 65, 66), (44, 43, 58, 59), (52, 51, 66, 67), (45, 44, 59, 60), (53, 52, 67, 68), (46, 45, 60, 61), (54, 53, 68, 69), (47, 46, 61, 62), (40, 130, 55), (146, 54, 69), (48, 47, 62, 63), (41, 40, 55, 56), (49, 48, 63, 64), (42, 41, 56, 57), (69, 68, 83, 84), (62, 61, 76, 77), (55, 130, 70), (146, 69, 84), (63, 62, 77, 78), (56, 55, 70, 71), (64, 63, 78, 79), (57, 56, 71, 72), (65, 64, 79, 80), (58, 57, 72, 73), (66, 65, 80, 81), (59, 58, 73, 74), (67, 66, 81, 82), (60, 59, 74, 75), (68, 67, 82, 83), (61, 60, 75, 76), (81, 80, 95, 96), (74, 73, 88, 89), (82, 81, 96, 97), (75, 74, 89, 90), (83, 82, 97, 98), (76, 75, 90, 91), (84, 83, 98, 99), (77, 76, 91, 92), (70, 130, 85), (146, 84, 99), (78, 77, 92, 93), (71, 70, 85, 86), (79, 78, 93, 94), (72, 71, 86, 87), (80, 79, 94, 95), (73, 72, 87, 88), (85, 130, 100), (146, 99, 114), (93, 92, 107, 108), (86, 85, 100, 101), (94, 93, 108, 109), (87, 86, 101, 102), (95, 94, 109, 110), (88, 87, 102, 103), (96, 95, 110, 111), (89, 88, 103, 104), (97, 96, 111, 112), (90, 89, 104, 105), (98, 97, 112, 113), (91, 90, 105, 106), (99, 98, 113, 114), (92, 91, 106, 107), (104, 103, 118, 119), (112, 111, 126, 127), (105, 104, 119, 120), (113, 112, 127, 128), (106, 105, 120, 121), (114, 113, 128, 129), (107, 106, 121, 122), (100, 130, 115), (146, 114, 129), (108, 107, 122, 123), (101, 100, 115, 116), (109, 108, 123, 124), (102, 101, 116, 117), (110, 109, 124, 125), (103, 102, 117, 118), (111, 110, 125, 126), (123, 122, 138, 139), (116, 115, 131, 132), (124, 123, 139, 140), (117, 116, 132, 133), (125, 124, 140, 141), (118, 117, 133, 134), (126, 125, 141, 142), (119, 118, 134, 135), (127, 126, 142, 143), (120, 119, 135, 136), (128, 127, 143, 144), (121, 120, 136, 137), (129, 128, 144, 145), (122, 121, 137, 138), (115, 130, 131), (146, 129, 145), (143, 142, 158, 159), (136, 135, 151, 152), (144, 143, 159, 160), (137, 136, 152, 153), (145, 144, 160, 161), (138, 137, 153, 154), (131, 130, 147), (146, 145, 161), (139, 138, 154, 155), (132, 131, 147, 148), (140, 139, 155, 156), (133, 132, 148, 149), (141, 140, 156, 157), (134, 133, 149, 150), (142, 141, 157, 158), (135, 134, 150, 151), (148, 147, 162, 163), (156, 155, 170, 171), (149, 148, 163, 164), (157, 156, 171, 172), (150, 149, 164, 165), (158, 157, 172, 173), (151, 150, 165, 166), (159, 158, 173, 174), (152, 151, 166, 167), (160, 159, 174, 175), (153, 152, 167, 168), (161, 160, 175, 176), (154, 153, 168, 169), (147, 130, 162), (146, 161, 176), (155, 154, 169, 170), (167, 166, 181, 182), (175, 174, 189, 190), (168, 167, 182, 183), (176, 175, 190, 191), (169, 168, 183, 184), (162, 130, 177), (146, 176, 191), (170, 169, 184, 185), (163, 162, 177, 178), (171, 170, 185, 186), (164, 163, 178, 179), (172, 171, 186, 187), (165, 164, 179, 180), (173, 172, 187, 188), (166, 165, 180, 181), (174, 173, 188, 189), (186, 185, 200, 201), (179, 178, 193, 194), (187, 186, 201, 202), (180, 179, 194, 195), (188, 187, 202, 203), (181, 180, 195, 196), (189, 188, 203, 204), (182, 181, 196, 197), (190, 189, 204, 205), (183, 182, 197, 198), (191, 190, 205, 206), (184, 183, 198, 199), (177, 130, 192), (146, 191, 206), (185, 184, 199, 200), (178, 177, 192, 193), (205, 204, 219, 220), (198, 197, 212, 213), (206, 205, 220, 221), (199, 198, 213, 214), (192, 130, 207), (146, 206, 221), (200, 199, 214, 215), (193, 192, 207, 208), (201, 200, 215, 216), (194, 193, 208, 209), (202, 201, 216, 217), (195, 194, 209, 210), (203, 202, 217, 218), (196, 195, 210, 211), (204, 203, 218, 219), (197, 196, 211, 212), (217, 216, 231, 232), (210, 209, 224, 225), (218, 217, 232, 233), (211, 210, 225, 226), (219, 218, 233, 234), (212, 211, 226, 227), (220, 219, 234, 235), (213, 212, 227, 228), (221, 220, 235, 236), (214, 213, 228, 229), (207, 130, 222), (146, 221, 236), (215, 214, 229, 230), (208, 207, 222, 223), (216, 215, 230, 231), (209, 208, 223, 224), (236, 235, 9, 241), (229, 228, 238, 5), (222, 130, 0), (146, 236, 241), (230, 229, 5, 239), (223, 222, 0, 1), (231, 230, 239, 6), (224, 223, 1, 2), (232, 231, 6, 7), (225, 224, 2, 237), (233, 232, 7, 240), (226, 225, 237, 3), (234, 233, 240, 8), (227, 226, 3, 4), (235, 234, 8, 9), (228, 227, 4, 238), (482, 249, 262, 263), (245, 479, 255, 256), (250, 482, 263, 264), (246, 245, 256, 257), (251, 250, 264, 265), (480, 246, 257, 258), (483, 251, 265, 266), (247, 480, 258, 259), (242, 372, 252), (388, 483, 266), (481, 247, 259, 260), (243, 242, 252, 253), (248, 481, 260, 261), (244, 243, 253, 254), (249, 248, 261, 262), (479, 244, 254, 255), (254, 253, 268, 269), (262, 261, 276, 277), (255, 254, 269, 270), (263, 262, 277, 278), (256, 255, 270, 271), (264, 263, 278, 279), (257, 256, 271, 272), (265, 264, 279, 280), (258, 257, 272, 273), (266, 265, 280, 281), (259, 258, 273, 274), (252, 372, 267), (388, 266, 281), (260, 259, 274, 275), (253, 252, 267, 268), (261, 260, 275, 276), (273, 272, 287, 288), (281, 280, 295, 296), (274, 273, 288, 289), (267, 372, 282), (388, 281, 296), (275, 274, 289, 290), (268, 267, 282, 283), (276, 275, 290, 291), (269, 268, 283, 284), (277, 276, 291, 292), (270, 269, 284, 285), (278, 277, 292, 293), (271, 270, 285, 286), (279, 278, 293, 294), (272, 271, 286, 287), (280, 279, 294, 295), (292, 291, 306, 307), (285, 284, 299, 300), (293, 292, 307, 308), (286, 285, 300, 301), (294, 293, 308, 309), (287, 286, 301, 302), (295, 294, 309, 310), (288, 287, 302, 303), (296, 295, 310, 311), (289, 288, 303, 304), (282, 372, 297), (388, 296, 311), (290, 289, 304, 305), (283, 282, 297, 298), (291, 290, 305, 306), (284, 283, 298, 299), (311, 310, 325, 326), (304, 303, 318, 319), (297, 372, 312), (388, 311, 326), (305, 304, 319, 320), (298, 297, 312, 313), (306, 305, 320, 321), (299, 298, 313, 314), (307, 306, 321, 322), (300, 299, 314, 315), (308, 307, 322, 323), (301, 300, 315, 316), (309, 308, 323, 324), (302, 301, 316, 317), (310, 309, 324, 325), (303, 302, 317, 318), (323, 322, 337, 338), (316, 315, 330, 331), (324, 323, 338, 339), (317, 316, 331, 332), (325, 324, 339, 340), (318, 317, 332, 333), (326, 325, 340, 341), (319, 318, 333, 334), (312, 372, 327), (388, 326, 341), (320, 319, 334, 335), (313, 312, 327, 328), (321, 320, 335, 336), (314, 313, 328, 329), (322, 321, 336, 337), (315, 314, 329, 330), (327, 372, 342), (388, 341, 356), (335, 334, 349, 350), (328, 327, 342, 343), (336, 335, 350, 351), (329, 328, 343, 344), (337, 336, 351, 352), (330, 329, 344, 345), (338, 337, 352, 353), (331, 330, 345, 346), (339, 338, 353, 354), (332, 331, 346, 347), (340, 339, 354, 355), (333, 332, 347, 348), (341, 340, 355, 356), (334, 333, 348, 349), (346, 345, 360, 361), (354, 353, 368, 369), (347, 346, 361, 362), (355, 354, 369, 370), (348, 347, 362, 363), (356, 355, 370, 371), (349, 348, 363, 364), (342, 372, 357), (388, 356, 371), (350, 349, 364, 365), (343, 342, 357, 358), (351, 350, 365, 366), (344, 343, 358, 359), (352, 351, 366, 367), (345, 344, 359, 360), (353, 352, 367, 368), (365, 364, 380, 381), (358, 357, 373, 374), (366, 365, 381, 382), (359, 358, 374, 375), (367, 366, 382, 383), (360, 359, 375, 376), (368, 367, 383, 384), (361, 360, 376, 377), (369, 368, 384, 385), (362, 361, 377, 378), (370, 369, 385, 386), (363, 362, 378, 379), (371, 370, 386, 387), (364, 363, 379, 380), (357, 372, 373), (388, 371, 387), (385, 384, 400, 401), (378, 377, 393, 394), (386, 385, 401, 402), (379, 378, 394, 395), (387, 386, 402, 403), (380, 379, 395, 396), (373, 372, 389), (388, 387, 403), (381, 380, 396, 397), (374, 373, 389, 390), (382, 381, 397, 398), (375, 374, 390, 391), (383, 382, 398, 399), (376, 375, 391, 392), (384, 383, 399, 400), (377, 376, 392, 393), (390, 389, 404, 405), (398, 397, 412, 413), (391, 390, 405, 406), (399, 398, 413, 414), (392, 391, 406, 407), (400, 399, 414, 415), (393, 392, 407, 408), (401, 400, 415, 416), (394, 393, 408, 409), (402, 401, 416, 417), (395, 394, 409, 410), (403, 402, 417, 418), (396, 395, 410, 411), (389, 372, 404), (388, 403, 418), (397, 396, 411, 412), (409, 408, 423, 424), (417, 416, 431, 432), (410, 409, 424, 425), (418, 417, 432, 433), (411, 410, 425, 426), (404, 372, 419), (388, 418, 433), (412, 411, 426, 427), (405, 404, 419, 420), (413, 412, 427, 428), (406, 405, 420, 421), (414, 413, 428, 429), (407, 406, 421, 422), (415, 414, 429, 430), (408, 407, 422, 423), (416, 415, 430, 431), (428, 427, 442, 443), (421, 420, 435, 436), (429, 428, 443, 444), (422, 421, 436, 437), (430, 429, 444, 445), (423, 422, 437, 438), (431, 430, 445, 446), (424, 423, 438, 439), (432, 431, 446, 447), (425, 424, 439, 440), (433, 432, 447, 448), (426, 425, 440, 441), (419, 372, 434), (388, 433, 448), (427, 426, 441, 442), (420, 419, 434, 435), (447, 446, 461, 462), (440, 439, 454, 455), (448, 447, 462, 463), (441, 440, 455, 456), (434, 372, 449), (388, 448, 463), (442, 441, 456, 457), (435, 434, 449, 450), (443, 442, 457, 458), (436, 435, 450, 451), (444, 443, 458, 459), (437, 436, 451, 452), (445, 444, 459, 460), (438, 437, 452, 453), (446, 445, 460, 461), (439, 438, 453, 454), (459, 458, 473, 474), (452, 451, 466, 467), (460, 459, 474, 475), (453, 452, 467, 468), (461, 460, 475, 476), (454, 453, 468, 469), (462, 461, 476, 477), (455, 454, 469, 470), (463, 462, 477, 478), (456, 455, 470, 471), (449, 372, 464), (388, 463, 478), (457, 456, 471, 472), (450, 449, 464, 465), (458, 457, 472, 473), (451, 450, 465, 466), (478, 477, 251, 483), (471, 470, 480, 247), (464, 372, 242), (388, 478, 483), (472, 471, 247, 481), (465, 464, 242, 243), (473, 472, 481, 248), (466, 465, 243, 244), (474, 473, 248, 249), (467, 466, 244, 479), (475, 474, 249, 482), (468, 467, 479, 245), (476, 475, 482, 250), (469, 468, 245, 246), (477, 476, 250, 251), (470, 469, 246, 480), (724, 491, 504, 505), (487, 721, 497, 498), (492, 724, 505, 506), (488, 487, 498, 499), (493, 492, 506, 507), (722, 488, 499, 500), (725, 493, 507, 508), (489, 722, 500, 501), (484, 614, 494), (630, 725, 508), (723, 489, 501, 502), (485, 484, 494, 495), (490, 723, 502, 503), (486, 485, 495, 496), (491, 490, 503, 504), (721, 486, 496, 497), (496, 495, 510, 511), (504, 503, 518, 519), (497, 496, 511, 512), (505, 504, 519, 520), (498, 497, 512, 513), (506, 505, 520, 521), (499, 498, 513, 514), (507, 506, 521, 522), (500, 499, 514, 515), (508, 507, 522, 523), (501, 500, 515, 516), (494, 614, 509), (630, 508, 523), (502, 501, 516, 517), (495, 494, 509, 510), (503, 502, 517, 518), (515, 514, 529, 530), (523, 522, 537, 538), (516, 515, 530, 531), (509, 614, 524), (630, 523, 538), (517, 516, 531, 532), (510, 509, 524, 525), (518, 517, 532, 533), (511, 510, 525, 526), (519, 518, 533, 534), (512, 511, 526, 527), (520, 519, 534, 535), (513, 512, 527, 528), (521, 520, 535, 536), (514, 513, 528, 529), (522, 521, 536, 537), (534, 533, 548, 549), (527, 526, 541, 542), (535, 534, 549, 550), (528, 527, 542, 543), (536, 535, 550, 551), (529, 528, 543, 544), (537, 536, 551, 552), (530, 529, 544, 545), (538, 537, 552, 553), (531, 530, 545, 546), (524, 614, 539), (630, 538, 553), (532, 531, 546, 547), (525, 524, 539, 540), (533, 532, 547, 548), (526, 525, 540, 541), (553, 552, 567, 568), (546, 545, 560, 561), (539, 614, 554), (630, 553, 568), (547, 546, 561, 562), (540, 539, 554, 555), (548, 547, 562, 563), (541, 540, 555, 556), (549, 548, 563, 564), (542, 541, 556, 557), (550, 549, 564, 565), (543, 542, 557, 558), (551, 550, 565, 566), (544, 543, 558, 559), (552, 551, 566, 567), (545, 544, 559, 560), (565, 564, 579, 580), (558, 557, 572, 573), (566, 565, 580, 581), (559, 558, 573, 574), (567, 566, 581, 582), (560, 559, 574, 575), (568, 567, 582, 583), (561, 560, 575, 576), (554, 614, 569), (630, 568, 583), (562, 561, 576, 577), (555, 554, 569, 570), (563, 562, 577, 578), (556, 555, 570, 571), (564, 563, 578, 579), (557, 556, 571, 572), (569, 614, 584), (630, 583, 598), (577, 576, 591, 592), (570, 569, 584, 585), (578, 577, 592, 593), (571, 570, 585, 586), (579, 578, 593, 594), (572, 571, 586, 587), (580, 579, 594, 595), (573, 572, 587, 588), (581, 580, 595, 596), (574, 573, 588, 589), (582, 581, 596, 597), (575, 574, 589, 590), (583, 582, 597, 598), (576, 575, 590, 591), (588, 587, 602, 603), (596, 595, 610, 611), (589, 588, 603, 604), (597, 596, 611, 612), (590, 589, 604, 605), (598, 597, 612, 613), (591, 590, 605, 606), (584, 614, 599), (630, 598, 613), (592, 591, 606, 607), (585, 584, 599, 600), (593, 592, 607, 608), (586, 585, 600, 601), (594, 593, 608, 609), (587, 586, 601, 602), (595, 594, 609, 610), (607, 606, 622, 623), (600, 599, 615, 616), (608, 607, 623, 624), (601, 600, 616, 617), (609, 608, 624, 625), (602, 601, 617, 618), (610, 609, 625, 626), (603, 602, 618, 619), (611, 610, 626, 627), (604, 603, 619, 620), (612, 611, 627, 628), (605, 604, 620, 621), (613, 612, 628, 629), (606, 605, 621, 622), (599, 614, 615), (630, 613, 629), (627, 626, 642, 643), (620, 619, 635, 636), (628, 627, 643, 644), (621, 620, 636, 637), (629, 628, 644, 645), (622, 621, 637, 638), (615, 614, 631), (630, 629, 645), (623, 622, 638, 639), (616, 615, 631, 632), (624, 623, 639, 640), (617, 616, 632, 633), (625, 624, 640, 641), (618, 617, 633, 634), (626, 625, 641, 642), (619, 618, 634, 635), (632, 631, 646, 647), (640, 639, 654, 655), (633, 632, 647, 648), (641, 640, 655, 656), (634, 633, 648, 649), (642, 641, 656, 657), (635, 634, 649, 650), (643, 642, 657, 658), (636, 635, 650, 651), (644, 643, 658, 659), (637, 636, 651, 652), (645, 644, 659, 660), (638, 637, 652, 653), (631, 614, 646), (630, 645, 660), (639, 638, 653, 654), (651, 650, 665, 666), (659, 658, 673, 674), (652, 651, 666, 667), (660, 659, 674, 675), (653, 652, 667, 668), (646, 614, 661), (630, 660, 675), (654, 653, 668, 669), (647, 646, 661, 662), (655, 654, 669, 670), (648, 647, 662, 663), (656, 655, 670, 671), (649, 648, 663, 664), (657, 656, 671, 672), (650, 649, 664, 665), (658, 657, 672, 673), (670, 669, 684, 685), (663, 662, 677, 678), (671, 670, 685, 686), (664, 663, 678, 679), (672, 671, 686, 687), (665, 664, 679, 680), (673, 672, 687, 688), (666, 665, 680, 681), (674, 673, 688, 689), (667, 666, 681, 682), (675, 674, 689, 690), (668, 667, 682, 683), (661, 614, 676), (630, 675, 690), (669, 668, 683, 684), (662, 661, 676, 677), (689, 688, 703, 704), (682, 681, 696, 697), (690, 689, 704, 705), (683, 682, 697, 698), (676, 614, 691), (630, 690, 705), (684, 683, 698, 699), (677, 676, 691, 692), (685, 684, 699, 700), (678, 677, 692, 693), (686, 685, 700, 701), (679, 678, 693, 694), (687, 686, 701, 702), (680, 679, 694, 695), (688, 687, 702, 703), (681, 680, 695, 696), (701, 700, 715, 716), (694, 693, 708, 709), (702, 701, 716, 717), (695, 694, 709, 710), (703, 702, 717, 718), (696, 695, 710, 711), (704, 703, 718, 719), (697, 696, 711, 712), (705, 704, 719, 720), (698, 697, 712, 713), (691, 614, 706), (630, 705, 720), (699, 698, 713, 714), (692, 691, 706, 707), (700, 699, 714, 715), (693, 692, 707, 708), (720, 719, 493, 725), (713, 712, 722, 489), (706, 614, 484), (630, 720, 725), (714, 713, 489, 723), (707, 706, 484, 485), (715, 714, 723, 490), (708, 707, 485, 486), (716, 715, 490, 491), (709, 708, 486, 721), (717, 716, 491, 724), (710, 709, 721, 487), (718, 717, 724, 492), (711, 710, 487, 488), (719, 718, 492, 493), (712, 711, 488, 722), (923, 922, 752, 753), (916, 915, 745, 746), (924, 923, 753, 754), (917, 916, 746, 747), (925, 924, 754, 755), (918, 917, 747, 748), (926, 925, 755, 756), (919, 918, 748, 749), (927, 926, 756, 757), (920, 919, 749, 750), (928, 927, 757, 758), (921, 920, 750, 751), (914, 845, 744), (861, 928, 758), (922, 921, 751, 752), (915, 914, 744, 745), (752, 751, 768, 769), (745, 744, 761, 762), (753, 752, 769, 770), (746, 745, 762, 763), (754, 753, 770, 771), (747, 746, 763, 764), (755, 754, 771, 772), (748, 747, 764, 765), (756, 755, 772, 773), (749, 748, 765, 766), (757, 756, 773, 774), (750, 749, 766, 767), (758, 757, 774, 775), (751, 750, 767, 768), (744, 845, 761), (861, 758, 775), (773, 772, 789, 790), (766, 765, 782, 783), (774, 773, 790, 791), (767, 766, 783, 784), (775, 774, 791, 792), (768, 767, 784, 785), (761, 845, 778), (861, 775, 792), (769, 768, 785, 786), (762, 761, 778, 779), (770, 769, 786, 787), (763, 762, 779, 780), (771, 770, 787, 788), (764, 763, 780, 781), (772, 771, 788, 789), (765, 764, 781, 782), (779, 778, 795, 796), (787, 786, 803, 804), (780, 779, 796, 797), (788, 787, 804, 805), (781, 780, 797, 798), (789, 788, 805, 806), (782, 781, 798, 799), (790, 789, 806, 807), (783, 782, 799, 800), (791, 790, 807, 808), (784, 783, 800, 801), (792, 791, 808, 809), (785, 784, 801, 802), (778, 845, 795), (861, 792, 809), (786, 785, 802, 803), (800, 799, 816, 817), (808, 807, 824, 825), (801, 800, 817, 818), (809, 808, 825, 826), (802, 801, 818, 819), (795, 845, 812), (861, 809, 826), (803, 802, 819, 820), (796, 795, 812, 813), (804, 803, 820, 821), (797, 796, 813, 814), (805, 804, 821, 822), (798, 797, 814, 815), (806, 805, 822, 823), (799, 798, 815, 816), (807, 806, 823, 824), (825, 824, 841, 842), (818, 817, 834, 835), (826, 825, 842, 843), (819, 818, 835, 836), (861, 826, 843), (820, 819, 836, 837), (821, 820, 837, 838), (814, 813, 830, 831), (822, 821, 838, 839), (815, 814, 831, 832), (812, 845, 829), (823, 822, 839, 840), (816, 815, 832, 833), (824, 823, 840, 841), (813, 812, 829, 830), (817, 816, 833, 834), (831, 830, 847, 848), (839, 838, 855, 856), (832, 831, 848, 849), (840, 839, 856, 857), (833, 832, 849, 850), (841, 840, 857, 858), (834, 833, 850, 851), (842, 841, 858, 859), (835, 834, 851, 852), (843, 842, 859, 860), (836, 835, 852, 853), (829, 845, 846), (861, 843, 860), (837, 836, 853, 854), (830, 829, 846, 847), (838, 837, 854, 855), (852, 851, 868, 869), (860, 859, 876, 877), (853, 852, 869, 870), (846, 845, 863), (861, 860, 877), (854, 853, 870, 871), (847, 846, 863, 864), (855, 854, 871, 872), (848, 847, 864, 865), (856, 855, 872, 873), (849, 848, 865, 866), (857, 856, 873, 874), (850, 849, 866, 867), (858, 857, 874, 875), (851, 850, 867, 868), (859, 858, 875, 876), (873, 872, 889, 890), (866, 865, 882, 883), (874, 873, 890, 891), (867, 866, 883, 884), (875, 874, 891, 892), (868, 867, 884, 885), (876, 875, 892, 893), (869, 868, 885, 886), (877, 876, 893, 894), (870, 869, 886, 887), (863, 845, 880), (861, 877, 894), (871, 870, 887, 888), (864, 863, 880, 881), (872, 871, 888, 889), (865, 864, 881, 882), (894, 893, 910, 911), (887, 886, 903, 904), (880, 845, 897), (861, 894, 911), (888, 887, 904, 905), (881, 880, 897, 898), (889, 888, 905, 906), (882, 881, 898, 899), (890, 889, 906, 907), (883, 882, 899, 900), (891, 890, 907, 908), (884, 883, 900, 901), (892, 891, 908, 909), (885, 884, 901, 902), (893, 892, 909, 910), (886, 885, 902, 903), (900, 899, 916, 917), (908, 907, 924, 925), (901, 900, 917, 918), (909, 908, 925, 926), (902, 901, 918, 919), (910, 909, 926, 927), (903, 902, 919, 920), (911, 910, 927, 928), (904, 903, 920, 921), (897, 845, 914), (861, 911, 928), (905, 904, 921, 922), (898, 897, 914, 915), (906, 905, 922, 923), (899, 898, 915, 916), (907, 906, 923, 924), (896, 1052, 827, 811), (895, 896, 811, 810), (1053, 895, 810, 794), (929, 961, 862), (913, 929, 862, 844), (912, 913, 844, 828), (1052, 912, 828, 827), (828, 844, 777, 776), (827, 828, 776, 760), (811, 827, 760, 759), (862, 961, 793), (844, 862, 793, 777), (793, 961, 743), (777, 793, 743, 742), (776, 777, 742, 741), (760, 776, 741, 740), (740, 741, 738, 737), (741, 742, 739, 738), (738, 739, 734, 733), (737, 738, 733, 732), (736, 737, 732, 731), (735, 736, 731, 730), (731, 732, 931, 932), (730, 731, 932, 933), (729, 730, 933, 934), (728, 729, 934, 935), (733, 734, 726, 930), (732, 733, 930, 931), (727, 961, 938), (936, 935, 945, 946), (726, 727, 938, 939), (937, 936, 946, 947), (930, 726, 939, 940), (931, 930, 940, 941), (932, 931, 941, 942), (933, 932, 942, 943), (934, 933, 943, 944), (935, 934, 944, 945), (942, 941, 952, 953), (943, 942, 953, 954), (944, 943, 954, 955), (945, 944, 955, 956), (938, 961, 949), (946, 945, 956, 957), (939, 938, 949, 950), (947, 946, 957, 958), (940, 939, 950, 951), (948, 947, 958, 959), (941, 940, 951, 952), (957, 956, 969, 970), (950, 949, 962, 963), (958, 957, 970, 971), (951, 950, 963, 964), (959, 958, 971, 972), (952, 951, 964, 965), (960, 959, 972, 973), (953, 952, 965, 966), (954, 953, 966, 967), (955, 954, 967, 968), (956, 955, 968, 969), (949, 961, 962), (967, 966, 980, 981), (968, 967, 981, 982), (969, 968, 982, 983), (962, 961, 976), (970, 969, 983, 984), (963, 962, 976, 977), (971, 970, 984, 985), (964, 963, 977, 978), (972, 971, 985, 986), (965, 964, 978, 979), (973, 972, 986, 987), (966, 965, 979, 980), (977, 976, 988, 989), (985, 984, 996, 997), (978, 977, 989, 990), (986, 985, 997, 998), (979, 978, 990, 991), (987, 986, 998, 999), (980, 979, 991, 992), (981, 980, 992, 993), (982, 981, 993, 994), (983, 982, 994, 995), (976, 961, 988), (984, 983, 995, 996), (993, 992, 1005, 1006), (994, 993, 1006, 1007), (995, 994, 1007, 1008), (988, 961, 1001), (996, 995, 1008, 1009), (989, 988, 1001, 1002), (997, 996, 1009, 1010), (990, 989, 1002, 1003), (998, 997, 1010, 1011), (991, 990, 1003, 1004), (999, 998, 1011, 1012), (992, 991, 1004, 1005), (1000, 999, 1012, 1013), (1010, 1009, 1022, 1023), (1003, 1002, 1015, 1016), (1011, 1010, 1023, 1024), (1004, 1003, 1016, 1017), (1012, 1011, 1024, 1025), (1005, 1004, 1017, 1018), (1006, 1005, 1018, 1019), (1007, 1006, 1019, 1020), (1008, 1007, 1020, 1021), (1001, 961, 1014), (1009, 1008, 1021, 1022), (1002, 1001, 1014, 1015), (1020, 1019, 1032, 1033), (1021, 1020, 1033, 1034), (1014, 961, 1027), (1022, 1021, 1034, 1035), (1015, 1014, 1027, 1028), (1023, 1022, 1035, 1036), (1016, 1015, 1028, 1029), (1024, 1023, 1036, 1037), (1017, 1016, 1029, 1030), (1025, 1024, 1037, 1038), (1018, 1017, 1030, 1031), (1019, 1018, 1031, 1032), (1037, 1036, 1048, 1049), (1030, 1029, 1041, 1042), (1038, 1037, 1049, 1050), (1031, 1030, 1042, 1043), (1032, 1031, 1043, 1044), (1033, 1032, 1044, 1045), (1034, 1033, 1045, 1046), (1027, 961, 1039), (1035, 1034, 1046, 1047), (1028, 1027, 1039, 1040), (1036, 1035, 1047, 1048), (1029, 1028, 1040, 1041), (1046, 1045, 1053, 879), (1039, 961, 929), (1047, 1046, 879, 1054), (1040, 1039, 929, 913), (1048, 1047, 1054, 878), (1041, 1040, 913, 912), (1042, 1041, 912, 1052), (1043, 1042, 1052, 896), (1044, 1043, 896, 895), (1045, 1044, 895, 1053), (1056, 1055, 1057, 1058), (1059, 1058, 1062, 1063), (1060, 1059, 1063, 1064), (1305, 1072, 1085, 1086), (1068, 1302, 1078, 1079), (1073, 1305, 1086, 1087), (1069, 1068, 1079, 1080), (1074, 1073, 1087, 1088), (1303, 1069, 1080, 1081), (1306, 1074, 1088, 1089), (1070, 1303, 1081, 1082), (1065, 1195, 1075), (1211, 1306, 1089), (1304, 1070, 1082, 1083), (1066, 1065, 1075, 1076), (1071, 1304, 1083, 1084), (1067, 1066, 1076, 1077), (1072, 1071, 1084, 1085), (1302, 1067, 1077, 1078), (1077, 1076, 1091, 1092), (1085, 1084, 1099, 1100), (1078, 1077, 1092, 1093), (1086, 1085, 1100, 1101), (1079, 1078, 1093, 1094), (1087, 1086, 1101, 1102), (1080, 1079, 1094, 1095), (1088, 1087, 1102, 1103), (1081, 1080, 1095, 1096), (1089, 1088, 1103, 1104), (1082, 1081, 1096, 1097), (1075, 1195, 1090), (1211, 1089, 1104), (1083, 1082, 1097, 1098), (1076, 1075, 1090, 1091), (1084, 1083, 1098, 1099), (1096, 1095, 1110, 1111), (1104, 1103, 1118, 1119), (1097, 1096, 1111, 1112), (1090, 1195, 1105), (1211, 1104, 1119), (1098, 1097, 1112, 1113), (1091, 1090, 1105, 1106), (1099, 1098, 1113, 1114), (1092, 1091, 1106, 1107), (1100, 1099, 1114, 1115), (1093, 1092, 1107, 1108), (1101, 1100, 1115, 1116), (1094, 1093, 1108, 1109), (1102, 1101, 1116, 1117), (1095, 1094, 1109, 1110), (1103, 1102, 1117, 1118), (1115, 1114, 1129, 1130), (1108, 1107, 1122, 1123), (1116, 1115, 1130, 1131), (1109, 1108, 1123, 1124), (1117, 1116, 1131, 1132), (1110, 1109, 1124, 1125), (1118, 1117, 1132, 1133), (1111, 1110, 1125, 1126), (1119, 1118, 1133, 1134), (1112, 1111, 1126, 1127), (1105, 1195, 1120), (1211, 1119, 1134), (1113, 1112, 1127, 1128), (1106, 1105, 1120, 1121), (1114, 1113, 1128, 1129), (1107, 1106, 1121, 1122), (1134, 1133, 1148, 1149), (1127, 1126, 1141, 1142), (1120, 1195, 1135), (1211, 1134, 1149), (1128, 1127, 1142, 1143), (1121, 1120, 1135, 1136), (1129, 1128, 1143, 1144), (1122, 1121, 1136, 1137), (1130, 1129, 1144, 1145), (1123, 1122, 1137, 1138), (1131, 1130, 1145, 1146), (1124, 1123, 1138, 1139), (1132, 1131, 1146, 1147), (1125, 1124, 1139, 1140), (1133, 1132, 1147, 1148), (1126, 1125, 1140, 1141), (1146, 1145, 1160, 1161), (1139, 1138, 1153, 1154), (1147, 1146, 1161, 1162), (1140, 1139, 1154, 1155), (1148, 1147, 1162, 1163), (1141, 1140, 1155, 1156), (1149, 1148, 1163, 1164), (1142, 1141, 1156, 1157), (1135, 1195, 1150), (1211, 1149, 1164), (1143, 1142, 1157, 1158), (1136, 1135, 1150, 1151), (1144, 1143, 1158, 1159), (1137, 1136, 1151, 1152), (1145, 1144, 1159, 1160), (1138, 1137, 1152, 1153), (1150, 1195, 1165), (1211, 1164, 1179), (1158, 1157, 1172, 1173), (1151, 1150, 1165, 1166), (1159, 1158, 1173, 1174), (1152, 1151, 1166, 1167), (1160, 1159, 1174, 1175), (1153, 1152, 1167, 1168), (1161, 1160, 1175, 1176), (1154, 1153, 1168, 1169), (1162, 1161, 1176, 1177), (1155, 1154, 1169, 1170), (1163, 1162, 1177, 1178), (1156, 1155, 1170, 1171), (1164, 1163, 1178, 1179), (1157, 1156, 1171, 1172), (1169, 1168, 1183, 1184), (1177, 1176, 1191, 1192), (1170, 1169, 1184, 1185), (1178, 1177, 1192, 1193), (1171, 1170, 1185, 1186), (1179, 1178, 1193, 1194), (1172, 1171, 1186, 1187), (1165, 1195, 1180), (1211, 1179, 1194), (1173, 1172, 1187, 1188), (1166, 1165, 1180, 1181), (1174, 1173, 1188, 1189), (1167, 1166, 1181, 1182), (1175, 1174, 1189, 1190), (1168, 1167, 1182, 1183), (1176, 1175, 1190, 1191), (1188, 1187, 1203, 1204), (1181, 1180, 1196, 1197), (1189, 1188, 1204, 1205), (1182, 1181, 1197, 1198), (1190, 1189, 1205, 1206), (1183, 1182, 1198, 1199), (1191, 1190, 1206, 1207), (1184, 1183, 1199, 1200), (1192, 1191, 1207, 1208), (1185, 1184, 1200, 1201), (1193, 1192, 1208, 1209), (1186, 1185, 1201, 1202), (1194, 1193, 1209, 1210), (1187, 1186, 1202, 1203), (1180, 1195, 1196), (1211, 1194, 1210), (1208, 1207, 1223, 1224), (1201, 1200, 1216, 1217), (1209, 1208, 1224, 1225), (1202, 1201, 1217, 1218), (1210, 1209, 1225, 1226), (1203, 1202, 1218, 1219), (1196, 1195, 1212), (1211, 1210, 1226), (1204, 1203, 1219, 1220), (1197, 1196, 1212, 1213), (1205, 1204, 1220, 1221), (1198, 1197, 1213, 1214), (1206, 1205, 1221, 1222), (1199, 1198, 1214, 1215), (1207, 1206, 1222, 1223), (1200, 1199, 1215, 1216), (1213, 1212, 1227, 1228), (1221, 1220, 1235, 1236), (1214, 1213, 1228, 1229), (1222, 1221, 1236, 1237), (1215, 1214, 1229, 1230), (1223, 1222, 1237, 1238), (1216, 1215, 1230, 1231), (1224, 1223, 1238, 1239), (1217, 1216, 1231, 1232), (1225, 1224, 1239, 1240), (1218, 1217, 1232, 1233), (1226, 1225, 1240, 1241), (1219, 1218, 1233, 1234), (1212, 1195, 1227), (1211, 1226, 1241), (1220, 1219, 1234, 1235), (1232, 1231, 1246, 1247), (1240, 1239, 1254, 1255), (1233, 1232, 1247, 1248), (1241, 1240, 1255, 1256), (1234, 1233, 1248, 1249), (1227, 1195, 1242), (1211, 1241, 1256), (1235, 1234, 1249, 1250), (1228, 1227, 1242, 1243), (1236, 1235, 1250, 1251), (1229, 1228, 1243, 1244), (1237, 1236, 1251, 1252), (1230, 1229, 1244, 1245), (1238, 1237, 1252, 1253), (1231, 1230, 1245, 1246), (1239, 1238, 1253, 1254), (1251, 1250, 1265, 1266), (1244, 1243, 1258, 1259), (1252, 1251, 1266, 1267), (1245, 1244, 1259, 1260), (1253, 1252, 1267, 1268), (1246, 1245, 1260, 1261), (1254, 1253, 1268, 1269), (1247, 1246, 1261, 1262), (1255, 1254, 1269, 1270), (1248, 1247, 1262, 1263), (1256, 1255, 1270, 1271), (1249, 1248, 1263, 1264), (1242, 1195, 1257), (1211, 1256, 1271), (1250, 1249, 1264, 1265), (1243, 1242, 1257, 1258), (1270, 1269, 1284, 1285), (1263, 1262, 1277, 1278), (1271, 1270, 1285, 1286), (1264, 1263, 1278, 1279), (1257, 1195, 1272), (1211, 1271, 1286), (1265, 1264, 1279, 1280), (1258, 1257, 1272, 1273), (1266, 1265, 1280, 1281), (1259, 1258, 1273, 1274), (1267, 1266, 1281, 1282), (1260, 1259, 1274, 1275), (1268, 1267, 1282, 1283), (1261, 1260, 1275, 1276), (1269, 1268, 1283, 1284), (1262, 1261, 1276, 1277), (1282, 1281, 1296, 1297), (1275, 1274, 1289, 1290), (1283, 1282, 1297, 1298), (1276, 1275, 1290, 1291), (1284, 1283, 1298, 1299), (1277, 1276, 1291, 1292), (1285, 1284, 1299, 1300), (1278, 1277, 1292, 1293), (1286, 1285, 1300, 1301), (1279, 1278, 1293, 1294), (1272, 1195, 1287), (1211, 1286, 1301), (1280, 1279, 1294, 1295), (1273, 1272, 1287, 1288), (1281, 1280, 1295, 1296), (1274, 1273, 1288, 1289), (1301, 1300, 1074, 1306), (1294, 1293, 1303, 1070), (1287, 1195, 1065), (1211, 1301, 1306), (1295, 1294, 1070, 1304), (1288, 1287, 1065, 1066), (1296, 1295, 1304, 1071), (1289, 1288, 1066, 1067), (1297, 1296, 1071, 1072), (1290, 1289, 1067, 1302), (1298, 1297, 1072, 1305), (1291, 1290, 1302, 1068), (1299, 1298, 1305, 1073), (1292, 1291, 1068, 1069), (1300, 1299, 1073, 1074), (1293, 1292, 1069, 1303)])
me_sphere.use_remesh_preserve_volume = False
me_sphere.use_remesh_preserve_attributes = False
me_sphere.use_mirror_vertex_groups = False
me_sphere.update()

# ---- objects
ob_sphere = bpy.data.objects.new('Sphere', me_sphere)
ob_lamp = bpy.data.objects.new('Lamp', light_lamp)
ob_camera = bpy.data.objects.new('Camera', cam_camera)

# ---- transforms, parenting, visibility, modifiers, constraints
ob_sphere.location = (0.0, 0.0, 2.002)
ob_sphere.scale = (1.0, 1.0, 2.183)
ob_sphere.lineart.crease_threshold = 0.0
ob_lamp.location = (4.076, 1.005, 5.904)
ob_lamp.rotation_euler = (0.6503, 0.05522, 1.866)
ob_lamp.lock_rotations_4d = False
ob_lamp.empty_display_type = 'ARROWS'
ob_lamp.color = (0.0, 0.0, 0.0, 0.0)
ob_lamp.lineart.crease_threshold = 0.0
ob_camera.location = (7.481, -6.508, 5.344)
ob_camera.rotation_euler = (1.109, 0.0, 0.8149)
ob_camera.lock_rotations_4d = False
ob_camera.empty_display_type = 'ARROWS'
ob_camera.color = (0.0, 0.0, 0.0, 0.0)
ob_camera.display_type = 'WIRE'
ob_camera.lineart.crease_threshold = 0.0

# ---- collection membership
col_collection_1.objects.link(ob_sphere)
col_collection_1.objects.link(ob_lamp)
col_collection_1.objects.link(ob_camera)

# ---- scene / render settings (as saved in the file)
scene.camera = ob_camera
scene.frame_start = 1; scene.frame_end = 250; scene.frame_set(1)
scene.render.engine = 'BLENDER_EEVEE_NEXT'
scene.render.resolution_percentage = 50
scene.render.dither_intensity = 0.0
scene.cycles.use_denoising = False
scene.cycles.samples = 128
scene.cycles.sampling_pattern = 'TABULATED_SOBOL'
scene.cycles.light_sampling_threshold = 0.0
scene.cycles.use_adaptive_sampling = False
scene.cycles.use_light_tree = False
scene.cycles.blur_glossy = 0.0
scene.cycles.sample_clamp_indirect = 0.0
scene.view_settings.view_transform = 'Standard'
bpy.context.view_layer.update()
